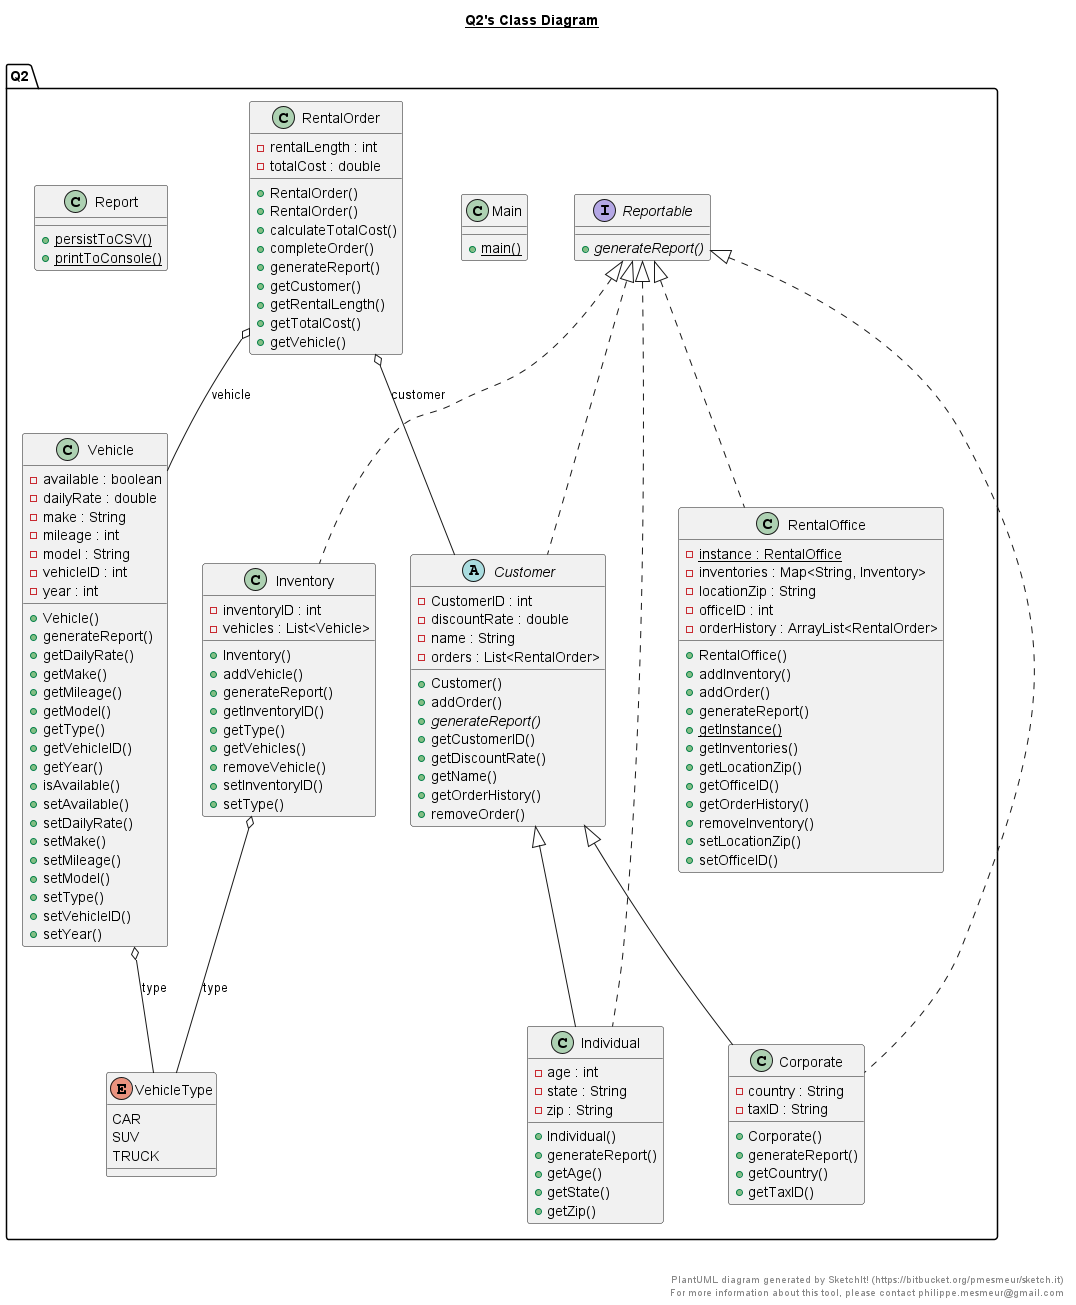

The diagram above was rendered by PlantUML. Its source (embedded in the PNG):
@startuml

title __Q2's Class Diagram__\n

  namespace Q2 {
    class Q2.Corporate {
        - country : String
        - taxID : String
        + Corporate()
        + generateReport()
        + getCountry()
        + getTaxID()
    }
  }
  

  namespace Q2 {
    abstract class Q2.Customer {
        - CustomerID : int
        - discountRate : double
        - name : String
        - orders : List<RentalOrder>
        + Customer()
        + addOrder()
        {abstract} + generateReport()
        + getCustomerID()
        + getDiscountRate()
        + getName()
        + getOrderHistory()
        + removeOrder()
    }
  }
  

  namespace Q2 {
    class Q2.Individual {
        - age : int
        - state : String
        - zip : String
        + Individual()
        + generateReport()
        + getAge()
        + getState()
        + getZip()
    }
  }
  

  namespace Q2 {
    class Q2.Inventory {
        - inventoryID : int
        - vehicles : List<Vehicle>
        + Inventory()
        + addVehicle()
        + generateReport()
        + getInventoryID()
        + getType()
        + getVehicles()
        + removeVehicle()
        + setInventoryID()
        + setType()
    }
  }
  

  namespace Q2 {
    class Q2.Main {
        {static} + main()
    }
  }
  

  namespace Q2 {
    class Q2.RentalOffice {
        {static} - instance : RentalOffice
        - inventories : Map<String, Inventory>
        - locationZip : String
        - officeID : int
        - orderHistory : ArrayList<RentalOrder>
        + RentalOffice()
        + addInventory()
        + addOrder()
        + generateReport()
        {static} + getInstance()
        + getInventories()
        + getLocationZip()
        + getOfficeID()
        + getOrderHistory()
        + removeInventory()
        + setLocationZip()
        + setOfficeID()
    }
  }
  

  namespace Q2 {
    class Q2.RentalOrder {
        - rentalLength : int
        - totalCost : double
        + RentalOrder()
        + RentalOrder()
        + calculateTotalCost()
        + completeOrder()
        + generateReport()
        + getCustomer()
        + getRentalLength()
        + getTotalCost()
        + getVehicle()
    }
  }
  

  namespace Q2 {
    class Q2.Report {
        {static} + persistToCSV()
        {static} + printToConsole()
    }
  }
  

  namespace Q2 {
    interface Q2.Reportable {
        {abstract} + generateReport()
    }
  }
  

  namespace Q2 {
    class Q2.Vehicle {
        - available : boolean
        - dailyRate : double
        - make : String
        - mileage : int
        - model : String
        - vehicleID : int
        - year : int
        + Vehicle()
        + generateReport()
        + getDailyRate()
        + getMake()
        + getMileage()
        + getModel()
        + getType()
        + getVehicleID()
        + getYear()
        + isAvailable()
        + setAvailable()
        + setDailyRate()
        + setMake()
        + setMileage()
        + setModel()
        + setType()
        + setVehicleID()
        + setYear()
    }
  }
  

  namespace Q2 {
    enum VehicleType {
      CAR
      SUV
      TRUCK
    }
  }
  

  Q2.Corporate .up.|> Q2.Reportable
  Q2.Corporate -up-|> Q2.Customer
  Q2.Customer .up.|> Q2.Reportable
  Q2.Individual .up.|> Q2.Reportable
  Q2.Individual -up-|> Q2.Customer
  Q2.Inventory .up.|> Q2.Reportable
  Q2.Inventory o-- Q2.VehicleType : type
  Q2.RentalOffice .up.|> Q2.Reportable
  Q2.RentalOrder o-- Q2.Customer : customer
  Q2.RentalOrder o-- Q2.Vehicle : vehicle
  Q2.Vehicle o-- Q2.VehicleType : type


right footer


PlantUML diagram generated by SketchIt! (https://bitbucket.org/pmesmeur/sketch.it)
For more information about this tool, please contact philippe.mesmeur@gmail.com
endfooter

@enduml